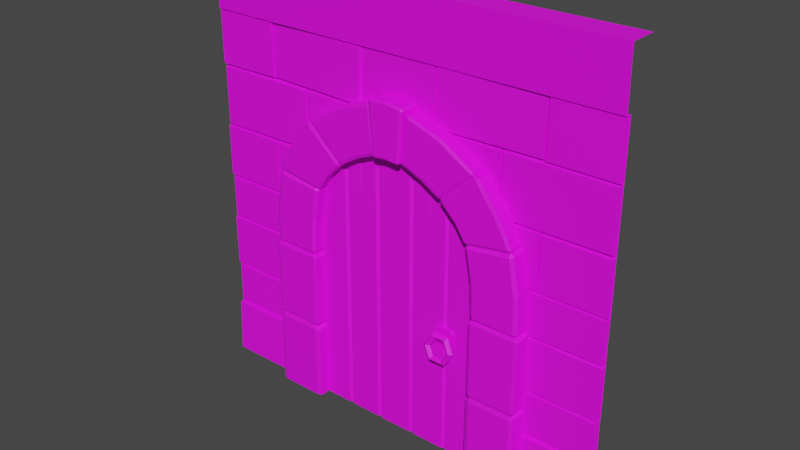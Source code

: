 # Source: Wall_Archway_Door.blend  (saved by Blender 2.91.10; exported with 4.5.12 LTS)
import bpy
from mathutils import Matrix  # noqa: F401  (used for matrix-valued properties, if any)

bpy.ops.wm.read_factory_settings(use_empty=True)
scene = bpy.context.scene
scene.name = 'Scene'

# ---- collections
col_collection = bpy.data.collections.new('Collection'); scene.collection.children.link(col_collection)

# ---- images (referenced by path relative to the original .blend; pixels are not part of the script)
import os
ASSET_DIR = os.environ.get("B2B_ASSET_DIR", "")  # directory of the original .blend (textures are referenced by path, not embedded)
HERE = os.path.dirname(os.path.abspath(__file__))  # packed textures are extracted next to this script under _unpacked/

def load_image(name, relpath, width, height, colorspace="sRGB"):
    """Load a texture the original file referenced (path relative to the .blend, or extracted next to this script)."""
    p = next((c for c in (os.path.join(HERE, relpath), os.path.join(ASSET_DIR, relpath)) if relpath and os.path.exists(c)), "")
    if p:
        img = bpy.data.images.load(p, check_existing=True)
        img.name = name
    else:  # same state as the original file: an image datablock whose file is absent (Cycles renders it pink)
        img = bpy.data.images.new(name, width, height)
        img.source = "FILE"
        img.filepath = "//" + (relpath or name)
    img.colorspace_settings.name = colorspace
    return img
img_color2_png_015 = load_image('Color2.png.015', 'Color2.png', 1024, 1024, 'sRGB')

# ---- materials (node trees are filled in below, after node groups)
mat_material_015 = bpy.data.materials.new('Material.015')
mat_material_015.use_transparent_shadow = False

# ---- material node trees
mat_material_015.use_nodes = True; mat_material_015.node_tree.nodes.clear()
_N = mat_material_015.node_tree.nodes; _L = mat_material_015.node_tree.links
n0 = _N.new('ShaderNodeBsdfPrincipled'); n0.name = 'Principled BSDF'; n0.location = (10, 300)
n0.distribution = 'GGX'
n0.subsurface_method = 'BURLEY'
n0.inputs[2].default_value = 0.6
n0.inputs[3].default_value = 1.45
n0.inputs[27].default_value = (0.0, 0.0, 0.0, 1.0)
n0.inputs[28].default_value = 1.0
n1 = _N.new('ShaderNodeOutputMaterial'); n1.name = 'Material Output'; n1.location = (300, 300)
n2 = _N.new('ShaderNodeTexImage'); n2.name = 'Image Texture'; n2.location = (-280, 280)
n2.image = img_color2_png_015
_L.new(n0.outputs[0], n1.inputs[0])
_L.new(n2.outputs[0], n0.inputs[0])
n1.is_active_output = True

# ---- world
world_world = bpy.data.worlds.new('World'); scene.world = world_world
world_world.use_nodes = True; world_world.node_tree.nodes.clear()
_N = world_world.node_tree.nodes; _L = world_world.node_tree.links
n0 = _N.new('ShaderNodeOutputWorld'); n0.name = 'World Output'; n0.location = (300, 300)
n1 = _N.new('ShaderNodeBackground'); n1.name = 'Background'; n1.location = (10, 300)
n1.inputs[0].default_value = (0.05088, 0.05088, 0.05088, 1.0)
_L.new(n1.outputs[0], n0.inputs[0])
n0.is_active_output = True
world_world.color = (0.05088, 0.05088, 0.05088)
world_world.use_sun_shadow = False
world_world.sun_shadow_jitter_overblur = 0.0

# ---- meshes
me_cube_009 = bpy.data.meshes.new('Cube.009')
me_cube_009.from_pydata([(-1.0, 0.1, -7.55e-09), (-1.0, 0.1, 2.0), (1.0, 0.1, -7.55e-09), (1.0, 0.1, 2.0), (0.1897, -0.005262, 1.481), (0.1886, -0.00211, 1.739), (0.6888, 0.002199, 1.483), (0.6878, 0.005351, 1.741), (0.197, -0.02433, 1.489), (0.1974, -0.02134, 1.732), (0.6813, -0.01706, 1.493), (0.6818, -0.01411, 1.733), (0.688, 4.463e-05, 1.482), (0.688, 4.465e-05, 1.74), (1.0, 4.463e-05, 1.482), (1.0, 4.465e-05, 1.74), (0.6925, -0.01922, 1.489), (0.6933, -0.01922, 1.732), (1.0, -0.01922, 1.489), (1.0, -0.01922, 1.732), (-0.1847, -0.001662, 1.482), (-0.1852, 0.003501, 1.74), (0.1897, -0.003412, 1.483), (0.1892, 0.001752, 1.741), (-0.1795, -0.02081, 1.489), (-0.1789, -0.01595, 1.733), (0.1837, -0.02245, 1.493), (0.1844, -0.01766, 1.732), (-1.0, 4.465e-05, 1.74), (-0.688, 4.463e-05, 1.482), (-0.688, 4.465e-05, 1.74), (-1.0, -0.01922, 1.489), (-1.0, -0.01922, 1.732), (-0.6929, -0.01922, 1.492), (-0.692, -0.01922, 1.732), (-0.6892, 0.00501, 1.487), (-0.6846, 0.00897, 1.744), (-0.1886, -0.00888, 1.478), (-0.184, -0.00492, 1.735), (-0.6825, -0.01424, 1.494), (-0.6768, -0.01055, 1.736), (-0.1967, -0.02768, 1.488), (-0.1911, -0.02404, 1.727), (-1.0, 4.461e-05, 1.198), (-1.0, 4.463e-05, 1.482), (-0.4992, 4.461e-05, 1.198), (-0.4992, 4.463e-05, 1.482), (-0.9929, -0.01913, 1.205), (-0.9915, -0.01913, 1.473), (-0.507, -0.01913, 1.208), (-0.5055, -0.01913, 1.472), (0.5008, 4.461e-05, 1.197), (0.5008, 4.463e-05, 1.483), (1.0, 4.461e-05, 1.197), (1.0, 4.463e-05, 1.483), (0.5079, -0.01922, 1.205), (0.5093, -0.01922, 1.475), (0.9922, -0.01922, 1.208), (0.9937, -0.01922, 1.474), (0.688, 4.459e-05, 0.9394), (0.688, 4.461e-05, 1.198), (1.0, 4.459e-05, 0.9394), (1.0, 4.461e-05, 1.198), (0.6925, -0.01922, 0.9464), (0.6933, -0.01922, 1.19), (1.0, -0.01922, 0.9464), (1.0, -0.01922, 1.19), (-1.0, 4.459e-05, 0.9394), (-1.0, 4.461e-05, 1.198), (-0.688, 4.459e-05, 0.9394), (-0.688, 4.461e-05, 1.198), (-1.0, -0.01922, 0.9464), (-1.0, -0.01922, 1.19), (-0.6929, -0.01922, 0.9491), (-0.692, -0.01922, 1.189), (-1.0, 4.457e-05, 0.7331), (-1.0, 4.459e-05, 0.9392), (-0.4992, 4.457e-05, 0.7331), (-0.4992, 4.459e-05, 0.9392), (-0.9929, -0.01913, 0.7387), (-0.9915, -0.01913, 0.9329), (-0.507, -0.01913, 0.7408), (-0.5055, -0.01913, 0.9322), (0.5008, 4.457e-05, 0.733), (0.5008, 4.459e-05, 0.9401), (1.0, 4.457e-05, 0.733), (1.0, 4.459e-05, 0.9401), (0.5079, -0.01922, 0.7386), (0.5093, -0.01922, 0.9338), (0.9922, -0.01922, 0.7407), (0.9937, -0.01922, 0.933), (0.6389, 4.455e-05, 0.4748), (0.6389, 4.457e-05, 0.733), (1.0, 4.455e-05, 0.4748), (0.6433, -0.01922, 0.4818), (0.6442, -0.01922, 0.7251), (1.0, -0.01922, 0.4818), (1.0, -0.01922, 0.7251), (-1.0, 4.455e-05, 0.4748), (-1.0, 4.457e-05, 0.733), (-0.627, 4.455e-05, 0.4748), (-0.627, 4.457e-05, 0.733), (-1.0, -0.01922, 0.4818), (-1.0, -0.01922, 0.7251), (-0.6318, -0.01922, 0.4845), (-0.631, -0.01922, 0.7242), (-1.0, 4.454e-05, 0.2685), (-1.0, 4.455e-05, 0.4746), (-0.4992, 4.454e-05, 0.2685), (-0.4992, 4.455e-05, 0.4746), (-0.9929, -0.01913, 0.2741), (-0.9915, -0.01913, 0.4683), (-0.507, -0.01913, 0.2762), (-0.5055, -0.01913, 0.4676), (0.5008, 4.454e-05, 0.2684), (0.5008, 4.455e-05, 0.4755), (1.0, 4.454e-05, 0.2684), (1.0, 4.455e-05, 0.4755), (0.5079, -0.01922, 0.274), (0.5093, -0.01922, 0.4691), (0.9922, -0.01922, 0.2761), (0.9937, -0.01922, 0.4684), (-1.0, -7.684e-08, 0.2652), (1.0, -7.684e-08, 0.2652), (1.0, -0.02949, 0.2574), (1.0, -0.04036, 3.047e-09), (-1.0, -0.04036, 3.047e-09), (-1.0, -0.02949, 0.2574), (-1.0, 3.451e-08, 1.74), (1.0, 3.451e-08, 1.74), (-1.0, -0.02483, 1.739), (-1.0, -0.03104, 2.0), (1.0, -0.03104, 2.0), (1.0, -0.02483, 1.739), (0.6881, 4.459e-05, 1.197), (0.6881, 4.461e-05, 0.939), (0.3761, 4.459e-05, 1.197), (0.4457, 4.461e-05, 0.939), (0.6837, -0.01922, 1.19), (0.6828, -0.01922, 0.9469), (0.3762, -0.01922, 1.19), (0.4446, -0.01922, 0.9469), (0.4991, 4.455e-05, 1.482), (0.4991, 4.457e-05, 1.198), (0.1871, 4.455e-05, 1.482), (0.3334, 4.457e-05, 1.198), (0.4947, -0.01922, 1.474), (0.4938, -0.01922, 1.206), (0.1872, -0.01922, 1.474), (0.3309, -0.01922, 1.206), (-0.3745, 4.459e-05, 1.198), (-0.456, 4.461e-05, 0.9394), (-0.6865, 4.459e-05, 1.198), (-0.6865, 4.461e-05, 0.9394), (-0.3745, -0.01922, 1.191), (-0.455, -0.01922, 0.9476), (-0.6816, -0.01922, 1.188), (-0.6825, -0.01922, 0.9482), (-0.1861, 4.455e-05, 1.479), (-0.3361, 4.457e-05, 1.197), (-0.4981, 4.455e-05, 1.482), (-0.4994, 4.457e-05, 1.197), (-0.1861, -0.01922, 1.472), (-0.3342, -0.01922, 1.206), (-0.4933, -0.01922, 1.472), (-0.4955, -0.01922, 1.207), (4.219e-16, 0.1, 2.0), (-0.5, 0.1, -7.55e-09), (-0.5, -7.684e-08, 0.2652), (0.5, -0.04036, 3.047e-09), (0.5, -0.02949, 0.2574), (3.864e-16, 3.451e-08, 1.74), (4.51e-16, -0.03104, 2.0), (3.915e-16, -0.02483, 1.739), (1.0, 9.52e-09, 1.409), (-1.0, 9.52e-09, 1.409), (3.129e-16, 9.52e-09, 1.409), (0.5, -7.684e-08, 0.2652), (-0.5, -0.02949, 0.2574), (0.5, 0.1, -7.55e-09), (-0.5, -0.04036, 3.047e-09), (-0.5, -3.366e-08, 1.137), (0.5, -3.366e-08, 1.137), (0.664, 0.001137, -0.000239), (0.4221, 0.001137, -0.000239), (0.6444, -0.0935, -0.000239), (0.664, -0.08585, -0.000239), (0.6444, -0.0935, 0.3575), (0.6444, -0.08585, 0.3792), (0.6588, -0.08585, 0.3702), (0.664, 0.001137, 0.3693), (0.6444, 0.001137, 0.3792), (0.4221, -0.08585, -0.000239), (0.4416, -0.0935, -0.000239), (0.4416, -0.08585, 0.3792), (0.4416, -0.0935, 0.3575), (0.4221, -0.08585, 0.359), (0.4416, 0.001137, 0.3792), (0.4221, 0.001137, 0.3485), (-0.6499, 0.001137, -0.000239), (-0.408, 0.001137, -0.000239), (-0.6303, -0.0935, -0.000239), (-0.6499, -0.08585, -0.000239), (-0.6303, -0.0935, 0.3575), (-0.6303, -0.08585, 0.3792), (-0.6446, -0.08585, 0.3702), (-0.6499, 0.001137, 0.3693), (-0.6303, 0.001137, 0.3792), (-0.408, -0.08585, -0.000239), (-0.4275, -0.0935, -0.000239), (-0.4275, -0.08585, 0.3792), (-0.4275, -0.0935, 0.3575), (-0.408, -0.08585, 0.359), (-0.4275, 0.001137, 0.3792), (-0.408, 0.001137, 0.3485), (-0.6333, -0.08702, 0.3796), (-0.6327, -0.09193, 0.3949), (-0.6459, -0.08702, 0.3912), (-0.6321, -0.09193, 0.7345), (-0.6333, -0.08702, 0.7465), (-0.6475, -0.08702, 0.7342), (-0.6333, -0.0004263, 0.3796), (-0.6459, -0.0004263, 0.3912), (-0.6475, -0.0004263, 0.7342), (-0.6333, -0.0004263, 0.7465), (-0.4245, -0.08702, 0.3796), (-0.4113, -0.08702, 0.3899), (-0.4257, -0.09193, 0.3912), (-0.4201, -0.08702, 0.7452), (-0.4233, -0.09193, 0.7337), (-0.4111, -0.08702, 0.7295), (-0.4113, -0.0004263, 0.3899), (-0.4245, -0.0004263, 0.3796), (-0.4201, -0.0004263, 0.7452), (-0.4111, -0.0004263, 0.7295), (-0.6308, -0.08135, 0.7466), (-0.6243, -0.09193, 0.7604), (-0.6412, -0.08135, 0.7661), (-0.5908, -0.09193, 1.089), (-0.5908, -0.08135, 1.109), (-0.6064, -0.08135, 1.096), (-0.6308, -0.0004263, 0.7466), (-0.6412, -0.0004263, 0.7661), (-0.6064, -0.0004263, 1.096), (-0.5908, -0.0004263, 1.109), (-0.424, -0.08135, 0.7452), (-0.4145, -0.08135, 0.7634), (-0.4297, -0.09193, 0.763), (-0.3992, -0.08135, 1.083), (-0.3992, -0.09193, 1.068), (-0.3836, -0.08135, 1.07), (-0.4145, -0.0004263, 0.7634), (-0.424, -0.0004263, 0.7452), (-0.3992, -0.0004263, 1.083), (-0.3836, -0.0004263, 1.07), (-0.62, -0.09193, 0.9265), (-0.6363, -0.08135, 0.9328), (-0.423, -0.09193, 0.9155), (-0.4076, -0.08135, 0.9166), (-0.6363, -0.0004263, 0.9328), (-0.4076, -0.0004263, 0.9166), (-0.3301, -0.0004263, 1.151), (-0.5249, -0.0004263, 1.255), (-0.3301, -0.08552, 1.151), (-0.3366, -0.09193, 1.16), (-0.5249, -0.08552, 1.255), (-0.5125, -0.09193, 1.245), (-0.5912, -0.08552, 1.11), (-0.5831, -0.09193, 1.12), (-0.5955, -0.08552, 1.123), (-0.4242, -0.09193, 1.363), (-0.413, -0.08552, 1.374), (-0.4356, -0.08552, 1.372), (-0.5912, -0.0004263, 1.11), (-0.5955, -0.0004263, 1.123), (-0.4356, -0.0004263, 1.372), (-0.413, -0.0004263, 1.374), (-0.3926, -0.08552, 1.079), (-0.3758, -0.08552, 1.082), (-0.3825, -0.09193, 1.091), (-0.2607, -0.08552, 1.236), (-0.2704, -0.09193, 1.227), (-0.26, -0.08552, 1.22), (-0.3758, -0.0004263, 1.082), (-0.3926, -0.0004263, 1.079), (-0.2607, -0.0004263, 1.236), (-0.26, -0.0004263, 1.22), (-0.158, -0.0004263, 1.283), (-0.2552, -0.0004264, 1.483), (-0.158, -0.08513, 1.283), (-0.1642, -0.09193, 1.297), (-0.2552, -0.08513, 1.483), (-0.2488, -0.09193, 1.473), (-0.4131, -0.08513, 1.373), (-0.4018, -0.09193, 1.38), (-0.4097, -0.08513, 1.389), (-0.09503, -0.09193, 1.525), (-0.08035, -0.08513, 1.532), (-0.09983, -0.08513, 1.537), (-0.4131, -0.0004264, 1.373), (-0.4097, -0.0004264, 1.389), (-0.09983, -0.0004263, 1.537), (-0.08035, -0.0004263, 1.532), (-0.2605, -0.08513, 1.237), (-0.244, -0.08513, 1.231), (-0.2484, -0.09193, 1.245), (-0.06022, -0.08513, 1.332), (-0.07178, -0.09193, 1.334), (-0.06262, -0.08513, 1.323), (-0.244, -0.0004263, 1.231), (-0.2605, -0.0004263, 1.237), (-0.06022, -0.0004263, 1.332), (-0.06262, -0.0004263, 1.323), (-0.05416, -0.09907, 1.321), (-0.05376, -0.1054, 1.331), (-0.06229, -0.09907, 1.328), (-0.06808, -0.1054, 1.557), (-0.06889, -0.09907, 1.565), (-0.082, -0.09907, 1.552), (-0.05416, 0.01307, 1.321), (-0.06229, 0.01307, 1.328), (-0.082, 0.01307, 1.552), (-0.06889, 0.01307, 1.565), (0.06547, -0.09907, 1.323), (0.074, -0.09907, 1.329), (0.06466, -0.1054, 1.33), (0.08476, -0.09907, 1.563), (0.08274, -0.1054, 1.555), (0.09493, -0.09907, 1.551), (0.074, 0.01307, 1.329), (0.06547, 0.01307, 1.323), (0.08476, 0.01307, 1.563), (0.09493, 0.01307, 1.551), (0.005653, -0.09907, 1.327), (0.005451, -0.1054, 1.335), (0.006417, -0.09907, 1.571), (0.005812, -0.1054, 1.564), (0.005653, 0.01307, 1.327), (0.006417, 0.01307, 1.571), (0.6475, -0.08702, 0.3793), (0.6468, -0.09193, 0.3946), (0.66, -0.08702, 0.3909), (0.6462, -0.09193, 0.736), (0.6475, -0.08702, 0.748), (0.6617, -0.08702, 0.7357), (0.6475, -0.0004263, 0.3793), (0.66, -0.0004263, 0.3909), (0.6617, -0.0004263, 0.7357), (0.6475, -0.0004263, 0.748), (0.4386, -0.08702, 0.3793), (0.4255, -0.08702, 0.3896), (0.4399, -0.09193, 0.3909), (0.4343, -0.08702, 0.7458), (0.4374, -0.09193, 0.7343), (0.4253, -0.08702, 0.7301), (0.4255, -0.0004263, 0.3896), (0.4386, -0.0004263, 0.3793), (0.4343, -0.0004263, 0.7458), (0.4253, -0.0004263, 0.7301), (0.6449, -0.08135, 0.748), (0.6384, -0.09193, 0.7619), (0.6553, -0.08135, 0.7675), (0.6047, -0.09193, 1.089), (0.6047, -0.08135, 1.11), (0.6202, -0.08135, 1.096), (0.6449, -0.0004263, 0.748), (0.6553, -0.0004263, 0.7675), (0.6202, -0.0004263, 1.096), (0.6047, -0.0004263, 1.11), (0.4378, -0.08135, 0.7463), (0.4283, -0.08135, 0.7645), (0.4434, -0.09193, 0.764), (0.4103, -0.08135, 1.079), (0.4103, -0.09193, 1.064), (0.3947, -0.08135, 1.066), (0.4283, -0.0004263, 0.7645), (0.4378, -0.0004263, 0.7463), (0.4103, -0.0004263, 1.079), (0.3947, -0.0004263, 1.066), (0.6342, -0.09193, 0.9265), (0.6504, -0.08135, 0.9328), (0.4371, -0.09193, 0.9155), (0.4217, -0.08135, 0.9166), (0.6504, -0.0004263, 0.9328), (0.4217, -0.0004263, 0.9166), (0.3442, -0.0004264, 1.151), (0.5391, -0.0004263, 1.255), (0.3442, -0.08552, 1.151), (0.3507, -0.09193, 1.16), (0.5391, -0.08552, 1.255), (0.5267, -0.09193, 1.245), (0.6053, -0.08552, 1.11), (0.5973, -0.09193, 1.12), (0.6097, -0.08552, 1.123), (0.4384, -0.09193, 1.364), (0.4272, -0.08552, 1.374), (0.4498, -0.08552, 1.373), (0.6053, -0.0004263, 1.11), (0.6097, -0.0004263, 1.123), (0.4498, -0.0004263, 1.373), (0.4272, -0.0004263, 1.374), (0.4068, -0.08552, 1.079), (0.3899, -0.08552, 1.082), (0.3966, -0.09193, 1.091), (0.2734, -0.08552, 1.237), (0.283, -0.09193, 1.228), (0.2727, -0.08552, 1.221), (0.3899, -0.0004264, 1.082), (0.4068, -0.0004264, 1.079), (0.2734, -0.0004264, 1.237), (0.2727, -0.0004264, 1.221), (0.1722, -0.0004264, 1.283), (0.2693, -0.0004264, 1.483), (0.1722, -0.08513, 1.283), (0.1783, -0.09193, 1.297), (0.2693, -0.08513, 1.483), (0.2629, -0.09193, 1.473), (0.4267, -0.08513, 1.373), (0.4155, -0.09193, 1.38), (0.4234, -0.08513, 1.389), (0.1092, -0.09193, 1.525), (0.09448, -0.08513, 1.532), (0.114, -0.08513, 1.537), (0.4267, -0.0004263, 1.373), (0.4234, -0.0004263, 1.389), (0.114, -0.0004264, 1.537), (0.09448, -0.0004264, 1.532), (0.2741, -0.08513, 1.238), (0.2576, -0.08513, 1.232), (0.262, -0.09193, 1.246), (0.07435, -0.08513, 1.332), (0.08592, -0.09193, 1.334), (0.07676, -0.08513, 1.323), (0.2576, -0.0004264, 1.232), (0.2741, -0.0004264, 1.238), (0.07435, -0.0004264, 1.332), (0.07676, -0.0004264, 1.323), (-0.4234, -0.01793, -2.93e-06), (-0.4234, -0.01793, 1.04), (-0.2621, -0.01793, -2.93e-06), (-0.2621, -0.01793, 1.24), (-0.3358, -0.01793, -2.93e-06), (-0.3467, -0.03793, -2.93e-06), (-0.3379, -0.0335, 9.124e-05), (-0.3385, -0.03793, 0.1046), (-0.3327, -0.03793, -2.93e-06), (-0.4127, -0.03793, -2.93e-06), (-0.4234, -0.02731, -2.93e-06), (-0.4234, -0.02731, 1.04), (-0.4127, -0.03793, 1.053), (-0.2621, -0.02731, -2.93e-06), (-0.2727, -0.03793, -2.93e-06), (-0.2727, -0.03793, 1.227), (-0.2621, -0.02731, 1.24), (-0.08953, -0.01793, 1.33), (-0.08953, -0.01793, -2.873e-06), (-0.2617, -0.01793, 1.262), (-0.2617, -0.01793, -2.873e-06), (-0.183, -0.01793, 1.3), (-0.1713, -0.03793, 1.3), (-0.1808, -0.0335, 1.3), (-0.1801, -0.03793, 1.085), (-0.1863, -0.03793, 1.3), (-0.1009, -0.03793, 1.326), (-0.08953, -0.02731, 1.33), (-0.08953, -0.02731, -2.873e-06), (-0.1009, -0.03793, -2.873e-06), (-0.2617, -0.02731, 1.262), (-0.2504, -0.03793, 1.268), (-0.2504, -0.03793, -2.873e-06), (-0.2617, -0.02731, -2.873e-06), (0.09179, -0.01793, 1.34), (0.09179, -0.01793, -2.873e-06), (-0.08967, -0.01793, 1.329), (-0.08967, -0.01793, -2.873e-06), (-0.03014, -0.01793, 1.339), (-0.0179, -0.03793, 1.339), (-0.02778, -0.0335, 1.339), (-0.0252, -0.03793, 1.274), (-0.0336, -0.03793, 1.338), (0.07984, -0.03793, 1.34), (0.09179, -0.02731, 1.34), (0.09179, -0.02731, -2.873e-06), (0.07984, -0.03793, -2.873e-06), (-0.08967, -0.02731, 1.329), (-0.07772, -0.03793, 1.331), (-0.07772, -0.03793, -2.873e-06), (-0.08967, -0.02731, -2.873e-06), (0.4353, -0.01793, -2.93e-06), (0.4353, -0.01793, 1.04), (0.274, -0.01793, -2.93e-06), (0.274, -0.01793, 1.24), (0.3477, -0.01793, -2.93e-06), (0.3586, -0.03793, -2.93e-06), (0.3498, -0.0335, 9.124e-05), (0.3504, -0.03793, 0.1046), (0.3446, -0.03793, -2.93e-06), (0.4246, -0.03793, -2.93e-06), (0.4353, -0.02731, -2.93e-06), (0.4353, -0.02731, 1.04), (0.4246, -0.03793, 1.053), (0.274, -0.02731, -2.93e-06), (0.2846, -0.03793, -2.93e-06), (0.2846, -0.03793, 1.227), (0.274, -0.02731, 1.24), (0.09218, -0.01793, 1.33), (0.09217, -0.01793, -2.754e-06), (0.2742, -0.01793, 1.262), (0.2742, -0.01793, -2.992e-06), (0.191, -0.01793, 1.3), (0.1787, -0.03793, 1.3), (0.1886, -0.0335, 1.3), (0.1879, -0.03793, 1.085), (0.1945, -0.03793, 1.3), (0.1035, -0.03793, 1.326), (0.09218, -0.02731, 1.33), (0.09217, -0.02731, -2.754e-06), (0.1035, -0.03793, -2.754e-06), (0.2742, -0.02731, 1.262), (0.2629, -0.03793, 1.267), (0.2629, -0.03793, -2.992e-06), (0.2742, -0.02731, -2.992e-06), (0.2183, -0.05107, 0.57), (0.236, -0.05107, 0.554), (0.236, -0.05107, 0.626), (0.2183, -0.05107, 0.61), (0.236, -0.02231, 0.554), (0.2183, -0.02231, 0.57), (0.2183, -0.02231, 0.61), (0.236, -0.02231, 0.626), (0.3039, -0.05107, 0.554), (0.3215, -0.05107, 0.57), (0.3215, -0.05107, 0.61), (0.3039, -0.05107, 0.626), (0.3215, -0.02231, 0.57), (0.3039, -0.02231, 0.554), (0.3039, -0.02231, 0.626), (0.3215, -0.02231, 0.61), (0.3449, -0.07793, 0.54), (0.3299, -0.0927, 0.5426), (0.3149, -0.07793, 0.54), (0.3299, -0.06316, 0.5374), (0.3074, -0.06665, 0.604), (0.2999, -0.08368, 0.5938), (0.2924, -0.07116, 0.5784), (0.2999, -0.05413, 0.5886), (0.2324, -0.06665, 0.604), (0.2399, -0.08368, 0.5938), (0.2474, -0.07116, 0.5784), (0.2399, -0.05413, 0.5886), (0.1949, -0.07793, 0.54), (0.2099, -0.0927, 0.5426), (0.2249, -0.07793, 0.54), (0.2099, -0.06316, 0.5374), (0.2324, -0.08921, 0.476), (0.2399, -0.1017, 0.4914), (0.2474, -0.0847, 0.5016), (0.2399, -0.07218, 0.4862), (0.3074, -0.08921, 0.476), (0.2999, -0.1017, 0.4914), (0.2924, -0.0847, 0.5016), (0.2999, -0.07218, 0.4862)], [], [(7, 11, 10, 6), (4, 8, 9, 5), (5, 9, 11, 7), (9, 8, 10, 11), (6, 10, 8, 4), (12, 16, 17, 13), (13, 17, 19, 15), (17, 16, 18, 19), (14, 18, 16, 12), (23, 27, 26, 22), (20, 24, 25, 21), (21, 25, 27, 23), (25, 24, 26, 27), (22, 26, 24, 20), (30, 34, 33, 29), (28, 32, 34, 30), (32, 31, 33, 34), (29, 33, 31, 44), (38, 42, 41, 37), (35, 39, 40, 36), (36, 40, 42, 38), (40, 39, 41, 42), (37, 41, 39, 35), (46, 50, 49, 45), (43, 47, 48, 44), (44, 48, 50, 46), (48, 47, 49, 50), (45, 49, 47, 43), (54, 58, 57, 53), (51, 55, 56, 52), (52, 56, 58, 54), (56, 55, 57, 58), (53, 57, 55, 51), (59, 63, 64, 60), (60, 64, 66, 62), (64, 63, 65, 66), (61, 65, 63, 59), (70, 74, 73, 69), (68, 72, 74, 70), (72, 71, 73, 74), (69, 73, 71, 67), (78, 82, 81, 77), (75, 79, 80, 76), (76, 80, 82, 78), (80, 79, 81, 82), (77, 81, 79, 75), (86, 90, 89, 85), (83, 87, 88, 84), (84, 88, 90, 86), (88, 87, 89, 90), (85, 89, 87, 83), (91, 94, 95, 92), (92, 95, 97, 85), (95, 94, 96, 97), (93, 96, 94, 91), (101, 105, 104, 100), (99, 103, 105, 101), (103, 102, 104, 105), (100, 104, 102, 98), (109, 113, 112, 108), (106, 110, 111, 107), (107, 111, 113, 109), (111, 110, 112, 113), (108, 112, 110, 106), (117, 121, 120, 116), (114, 118, 119, 115), (115, 119, 121, 117), (119, 118, 120, 121), (116, 120, 118, 114), (176, 175, 122, 168, 181), (178, 127, 126, 180), (168, 122, 127, 178), (179, 2, 125, 169), (166, 1, 131, 172), (172, 131, 130, 173), (171, 129, 133, 173), (134, 138, 139, 135), (135, 139, 141, 137), (139, 138, 140, 141), (136, 140, 138, 134), (142, 146, 147, 143), (143, 147, 149, 145), (147, 146, 148, 149), (144, 148, 146, 142), (153, 157, 156, 152), (151, 155, 157, 153), (155, 154, 156, 157), (152, 156, 154, 150), (161, 165, 164, 160), (159, 163, 165, 161), (163, 162, 164, 165), (160, 164, 162, 158), (128, 171, 173, 130), (132, 172, 173, 133), (3, 166, 172, 132), (0, 167, 180, 126), (123, 177, 170, 124), (124, 170, 169, 125), (174, 176, 182, 177, 123), (129, 171, 176, 174), (171, 128, 175, 176), (193, 195, 187, 185), (197, 191, 188, 194), (184, 198, 196, 192), (187, 188, 189), (194, 195, 196), (185, 187, 189, 186), (188, 191, 190, 189), (197, 194, 196, 198), (195, 193, 192, 196), (194, 188, 187, 195), (186, 189, 190, 183), (209, 211, 203, 201), (213, 207, 204, 210), (200, 214, 212, 208), (203, 204, 205), (210, 211, 212), (201, 203, 205, 202), (204, 207, 206, 205), (213, 210, 212, 214), (211, 209, 208, 212), (210, 204, 203, 211), (202, 205, 206, 199), (227, 229, 218, 216), (231, 234, 230, 226), (233, 224, 219, 228), (217, 220, 223, 222), (215, 216, 217), (218, 219, 220), (225, 226, 227), (228, 229, 230), (221, 215, 217, 222), (216, 218, 220, 217), (219, 224, 223, 220), (225, 232, 231, 226), (233, 228, 230, 234), (229, 227, 226, 230), (215, 225, 227, 216), (228, 219, 218, 229), (221, 232, 225, 215), (257, 249, 238, 255), (260, 254, 250, 258), (253, 244, 239, 248), (256, 240, 243, 259), (235, 236, 237), (238, 239, 240), (245, 246, 247), (248, 249, 250), (241, 235, 237, 242), (255, 238, 240, 256), (239, 244, 243, 240), (245, 252, 251, 246), (253, 248, 250, 254), (257, 247, 246, 258), (235, 245, 247, 236), (248, 239, 238, 249), (241, 252, 245, 235), (249, 257, 258, 250), (236, 255, 256, 237), (237, 256, 259, 242), (251, 260, 258, 246), (247, 257, 255, 236), (264, 281, 270, 266), (261, 286, 282, 263), (281, 264, 263, 282), (285, 276, 271, 280), (265, 272, 275, 262), (267, 268, 269), (270, 271, 272), (277, 278, 279), (280, 281, 282), (273, 267, 269, 274), (266, 270, 272, 265), (271, 276, 275, 272), (277, 284, 283, 278), (285, 280, 282, 286), (264, 279, 278, 263), (267, 277, 279, 268), (280, 271, 270, 281), (273, 284, 277, 267), (268, 266, 265, 269), (269, 265, 262, 274), (283, 261, 263, 278), (279, 264, 266, 268), (290, 307, 296, 292), (287, 312, 308, 289), (307, 290, 289, 308), (311, 302, 297, 306), (291, 298, 301, 288), (296, 297, 298), (303, 304, 305), (306, 307, 308), (292, 296, 298, 291), (297, 302, 301, 298), (303, 310, 309, 304), (311, 306, 308, 312), (290, 305, 304, 289), (293, 303, 305, 294), (306, 297, 296, 307), (299, 310, 303, 293), (294, 292, 291, 295), (295, 291, 288, 300), (309, 287, 289, 304), (305, 290, 292, 294), (334, 336, 316, 314), (329, 332, 328, 324), (338, 322, 317, 335), (315, 318, 321, 320), (313, 314, 315), (316, 317, 318), (323, 324, 325), (326, 327, 328), (319, 313, 315, 320), (314, 316, 318, 315), (317, 322, 321, 318), (323, 330, 329, 324), (331, 326, 328, 332), (327, 325, 324, 328), (333, 323, 325, 334), (335, 317, 316, 336), (337, 330, 323, 333), (319, 337, 333, 313), (326, 335, 336, 327), (313, 333, 334, 314), (331, 338, 335, 326), (325, 327, 336, 334), (351, 353, 342, 340), (355, 358, 354, 350), (357, 348, 343, 352), (341, 344, 347, 346), (339, 340, 341), (342, 343, 344), (349, 350, 351), (352, 353, 354), (345, 339, 341, 346), (340, 342, 344, 341), (343, 348, 347, 344), (349, 356, 355, 350), (357, 352, 354, 358), (353, 351, 350, 354), (339, 349, 351, 340), (352, 343, 342, 353), (345, 356, 349, 339), (381, 373, 362, 379), (384, 378, 374, 382), (377, 368, 363, 372), (380, 364, 367, 383), (359, 360, 361), (362, 363, 364), (369, 370, 371), (372, 373, 374), (365, 359, 361, 366), (379, 362, 364, 380), (363, 368, 367, 364), (369, 376, 375, 370), (377, 372, 374, 378), (381, 371, 370, 382), (359, 369, 371, 360), (372, 363, 362, 373), (365, 376, 369, 359), (373, 381, 382, 374), (360, 379, 380, 361), (361, 380, 383, 366), (375, 384, 382, 370), (371, 381, 379, 360), (388, 405, 394, 390), (385, 410, 406, 387), (405, 388, 387, 406), (409, 400, 395, 404), (389, 396, 399, 386), (391, 392, 393), (394, 395, 396), (401, 402, 403), (404, 405, 406), (397, 391, 393, 398), (390, 394, 396, 389), (395, 400, 399, 396), (401, 408, 407, 402), (409, 404, 406, 410), (388, 403, 402, 387), (391, 401, 403, 392), (404, 395, 394, 405), (397, 408, 401, 391), (392, 390, 389, 393), (393, 389, 386, 398), (407, 385, 387, 402), (403, 388, 390, 392), (414, 431, 420, 416), (411, 436, 432, 413), (431, 414, 413, 432), (435, 426, 421, 430), (415, 422, 425, 412), (417, 418, 419), (420, 421, 422), (427, 428, 429), (430, 431, 432), (423, 417, 419, 424), (416, 420, 422, 415), (421, 426, 425, 422), (427, 434, 433, 428), (435, 430, 432, 436), (414, 429, 428, 413), (417, 427, 429, 418), (430, 421, 420, 431), (423, 434, 427, 417), (418, 416, 415, 419), (419, 415, 412, 424), (433, 411, 413, 428), (429, 414, 416, 418), (294, 295, 293), (299, 293, 295, 300), (451, 452, 449, 446, 442, 444, 445), (440, 438, 448, 449, 452, 453), (447, 448, 438, 437), (445, 441, 439, 450, 451), (443, 444, 442), (443, 441, 445), (445, 444, 443), (439, 440, 453, 450), (442, 441, 443), (446, 449, 448, 447), (452, 451, 450, 453), (437, 441, 442, 446, 447), (468, 469, 466, 463, 459, 461, 462), (457, 455, 465, 466, 469, 470), (464, 465, 455, 454), (462, 458, 456, 467, 468), (460, 461, 459), (460, 458, 462), (462, 461, 460), (456, 457, 470, 467), (459, 458, 460), (463, 466, 465, 464), (469, 468, 467, 470), (454, 458, 459, 463, 464), (485, 486, 483, 480, 476, 478, 479), (474, 472, 482, 483, 486, 487), (481, 482, 472, 471), (479, 475, 473, 484, 485), (477, 478, 476), (477, 475, 479), (479, 478, 477), (473, 474, 487, 484), (476, 475, 477), (480, 483, 482, 481), (486, 485, 484, 487), (471, 475, 476, 480, 481), (502, 503, 500, 497, 493, 495, 496), (491, 489, 499, 500, 503, 504), (498, 499, 489, 488), (496, 492, 490, 501, 502), (494, 495, 493), (494, 492, 496), (496, 495, 494), (490, 491, 504, 501), (493, 492, 494), (497, 500, 499, 498), (503, 502, 501, 504), (488, 492, 493, 497, 498), (519, 520, 517, 514, 510, 512, 513), (508, 506, 516, 517, 520, 521), (515, 516, 506, 505), (513, 509, 507, 518, 519), (511, 512, 510), (511, 509, 513), (513, 512, 511), (507, 508, 521, 518), (510, 509, 511), (514, 517, 516, 515), (520, 519, 518, 521), (505, 509, 510, 514, 515), (530, 531, 532, 533, 524, 525, 522, 523), (536, 529, 524, 533), (522, 525, 528, 527), (534, 537, 532, 531), (526, 523, 522, 527), (524, 529, 528, 525), (530, 535, 534, 531), (536, 533, 532, 537), (526, 535, 530, 523), (538, 542, 543, 539), (539, 543, 544, 540), (540, 544, 545, 541), (541, 545, 542, 538), (542, 546, 547, 543), (543, 547, 548, 544), (544, 548, 549, 545), (545, 549, 546, 542), (546, 550, 551, 547), (547, 551, 552, 548), (548, 552, 553, 549), (549, 553, 550, 546), (550, 554, 555, 551), (551, 555, 556, 552), (552, 556, 557, 553), (553, 557, 554, 550), (554, 558, 559, 555), (555, 559, 560, 556), (556, 560, 561, 557), (557, 561, 558, 554), (558, 538, 539, 559), (559, 539, 540, 560), (560, 540, 541, 561), (561, 541, 538, 558)])
_uv = me_cube_009.uv_layers.new(name='UVMap')
_uv.uv.foreach_set('vector', [0.2475, 0.8038, 0.2476, 0.8038, 0.2476, 0.8039, 0.2475, 0.8039, 0.2475, 0.8037, 0.2476, 0.8037, 0.2476, 0.8038, 0.2475, 0.8038, 0.2475, 0.8038, 0.2476, 0.8038, 0.2476, 0.8038, 0.2475, 0.8038, 0.2476, 0.8038, 0.2476, 0.8039, 0.2476, 0.8039, 0.2476, 0.8038, 0.2475, 0.8039, 0.2476, 0.8039, 0.2476, 0.8039, 0.2475, 0.8039, 0.1979, 0.8006, 0.198, 0.8006, 0.198, 0.8007, 0.1979, 0.8007, 0.1979, 0.8007, 0.198, 0.8007, 0.198, 0.8007, 0.1979, 0.8007, 0.198, 0.8007, 0.198, 0.8008, 0.198, 0.8008, 0.198, 0.8007, 0.1979, 0.8008, 0.198, 0.8008, 0.198, 0.8008, 0.1979, 0.8008, 0.1979, 0.8007, 0.198, 0.8007, 0.198, 0.8008, 0.1979, 0.8008, 0.1979, 0.8006, 0.198, 0.8006, 0.198, 0.8007, 0.1979, 0.8007, 0.1979, 0.8007, 0.198, 0.8007, 0.198, 0.8007, 0.1979, 0.8007, 0.198, 0.8007, 0.198, 0.8008, 0.198, 0.8008, 0.198, 0.8007, 0.1979, 0.8008, 0.198, 0.8008, 0.198, 0.8008, 0.1979, 0.8008, 0.1979, 0.8007, 0.198, 0.8007, 0.198, 0.8008, 0.1979, 0.8008, 0.1979, 0.8007, 0.198, 0.8007, 0.198, 0.8007, 0.1979, 0.8007, 0.198, 0.8007, 0.198, 0.8008, 0.198, 0.8008, 0.198, 0.8007, 0.1979, 0.8008, 0.198, 0.8008, 0.198, 0.8008, 0.1979, 0.8008, 0.2475, 0.8038, 0.2476, 0.8038, 0.2476, 0.8039, 0.2475, 0.8039, 0.2475, 0.8037, 0.2476, 0.8037, 0.2476, 0.8038, 0.2475, 0.8038, 0.2475, 0.8038, 0.2476, 0.8038, 0.2476, 0.8038, 0.2475, 0.8038, 0.2476, 0.8038, 0.2476, 0.8039, 0.2476, 0.8039, 0.2476, 0.8038, 0.2475, 0.8039, 0.2476, 0.8039, 0.2476, 0.8039, 0.2475, 0.8039, 0.2723, 0.7992, 0.2724, 0.7992, 0.2724, 0.7993, 0.2723, 0.7993, 0.2723, 0.7991, 0.2724, 0.7991, 0.2724, 0.7991, 0.2723, 0.7991, 0.2723, 0.7991, 0.2724, 0.7991, 0.2724, 0.7992, 0.2723, 0.7992, 0.2724, 0.7991, 0.2724, 0.7993, 0.2724, 0.7993, 0.2724, 0.7992, 0.2723, 0.7993, 0.2724, 0.7993, 0.2724, 0.7993, 0.2723, 0.7993, 0.1979, 0.8007, 0.198, 0.8007, 0.198, 0.8008, 0.1979, 0.8008, 0.1979, 0.8006, 0.198, 0.8006, 0.198, 0.8007, 0.1979, 0.8007, 0.1979, 0.8007, 0.198, 0.8007, 0.198, 0.8007, 0.1979, 0.8007, 0.198, 0.8007, 0.198, 0.8008, 0.198, 0.8008, 0.198, 0.8007, 0.1979, 0.8008, 0.198, 0.8008, 0.198, 0.8008, 0.1979, 0.8008, 0.1979, 0.8006, 0.198, 0.8006, 0.198, 0.8007, 0.1979, 0.8007, 0.1979, 0.8007, 0.198, 0.8007, 0.198, 0.8007, 0.1979, 0.8007, 0.198, 0.8007, 0.198, 0.8008, 0.198, 0.8008, 0.198, 0.8007, 0.1979, 0.8008, 0.198, 0.8008, 0.198, 0.8008, 0.1979, 0.8008, 0.1979, 0.8007, 0.198, 0.8007, 0.198, 0.8008, 0.1979, 0.8008, 0.1979, 0.8007, 0.198, 0.8007, 0.198, 0.8007, 0.1979, 0.8007, 0.198, 0.8007, 0.198, 0.8008, 0.198, 0.8008, 0.198, 0.8007, 0.1979, 0.8008, 0.198, 0.8008, 0.198, 0.8008, 0.1979, 0.8008, 0.1979, 0.8007, 0.198, 0.8007, 0.198, 0.8008, 0.1979, 0.8008, 0.1979, 0.8006, 0.198, 0.8006, 0.198, 0.8007, 0.1979, 0.8007, 0.1979, 0.8007, 0.198, 0.8007, 0.198, 0.8007, 0.1979, 0.8007, 0.198, 0.8007, 0.198, 0.8008, 0.198, 0.8008, 0.198, 0.8007, 0.1979, 0.8008, 0.198, 0.8008, 0.198, 0.8008, 0.1979, 0.8008, 0.2475, 0.8038, 0.2476, 0.8038, 0.2476, 0.8039, 0.2475, 0.8039, 0.2475, 0.8037, 0.2476, 0.8037, 0.2476, 0.8038, 0.2475, 0.8038, 0.2475, 0.8038, 0.2476, 0.8038, 0.2476, 0.8038, 0.2475, 0.8038, 0.2476, 0.8038, 0.2476, 0.8039, 0.2476, 0.8039, 0.2476, 0.8038, 0.2475, 0.8039, 0.2476, 0.8039, 0.2476, 0.8039, 0.2475, 0.8039, 0.2723, 0.7991, 0.2724, 0.7991, 0.2724, 0.7991, 0.2723, 0.7991, 0.2723, 0.7991, 0.2724, 0.7991, 0.2724, 0.7992, 0.2723, 0.7992, 0.2724, 0.7991, 0.2724, 0.7993, 0.2724, 0.7993, 0.2724, 0.7992, 0.2723, 0.7993, 0.2724, 0.7993, 0.2724, 0.7993, 0.2723, 0.7993, 0.2723, 0.7992, 0.2724, 0.7992, 0.2724, 0.7993, 0.2723, 0.7993, 0.2723, 0.7991, 0.2724, 0.7991, 0.2724, 0.7992, 0.2723, 0.7992, 0.2724, 0.7991, 0.2724, 0.7993, 0.2724, 0.7993, 0.2724, 0.7992, 0.2723, 0.7993, 0.2724, 0.7993, 0.2724, 0.7993, 0.2723, 0.7993, 0.2475, 0.8038, 0.2476, 0.8038, 0.2476, 0.8039, 0.2475, 0.8039, 0.2475, 0.8037, 0.2476, 0.8037, 0.2476, 0.8038, 0.2475, 0.8038, 0.2475, 0.8038, 0.2476, 0.8038, 0.2476, 0.8038, 0.2475, 0.8038, 0.2476, 0.8038, 0.2476, 0.8039, 0.2476, 0.8039, 0.2476, 0.8038, 0.2475, 0.8039, 0.2476, 0.8039, 0.2476, 0.8039, 0.2475, 0.8039, 0.1979, 0.8007, 0.198, 0.8007, 0.198, 0.8008, 0.1979, 0.8008, 0.1979, 0.8006, 0.198, 0.8006, 0.198, 0.8007, 0.1979, 0.8007, 0.1979, 0.8007, 0.198, 0.8007, 0.198, 0.8007, 0.1979, 0.8007, 0.198, 0.8007, 0.198, 0.8008, 0.198, 0.8008, 0.198, 0.8007, 0.1979, 0.8008, 0.198, 0.8008, 0.198, 0.8008, 0.1979, 0.8008, 0.1981, 0.8265, 0.1982, 0.8265, 0.1982, 0.8266, 0.1981, 0.8266, 0.1981, 0.8265, 0.1981, 0.8266, 0.1982, 0.8266, 0.1982, 0.8266, 0.1981, 0.8266, 0.1981, 0.8266, 0.1982, 0.8266, 0.1982, 0.8266, 0.1981, 0.8266, 0.1981, 0.8266, 0.1981, 0.8266, 0.1981, 0.8266, 0.1981, 0.8266, 0.1981, 0.8264, 0.1981, 0.8264, 0.1981, 0.8264, 0.1981, 0.8264, 0.1981, 0.8265, 0.1982, 0.8265, 0.1982, 0.8265, 0.1981, 0.8265, 0.1981, 0.8265, 0.1981, 0.8265, 0.1981, 0.8265, 0.1981, 0.8265, 0.2723, 0.7991, 0.2724, 0.7991, 0.2724, 0.7991, 0.2723, 0.7991, 0.2723, 0.7991, 0.2724, 0.7991, 0.2724, 0.7992, 0.2723, 0.7992, 0.2724, 0.7991, 0.2724, 0.7993, 0.2724, 0.7993, 0.2724, 0.7992, 0.2723, 0.7993, 0.2724, 0.7993, 0.2724, 0.7993, 0.2723, 0.7993, 0.2475, 0.8037, 0.2476, 0.8037, 0.2476, 0.8038, 0.2475, 0.8038, 0.2475, 0.8038, 0.2476, 0.8038, 0.2476, 0.8038, 0.2475, 0.8038, 0.2476, 0.8038, 0.2476, 0.8039, 0.2476, 0.8039, 0.2476, 0.8038, 0.2475, 0.8039, 0.2476, 0.8039, 0.2476, 0.8039, 0.2475, 0.8039, 0.2475, 0.8038, 0.2476, 0.8038, 0.2476, 0.8039, 0.2475, 0.8039, 0.2475, 0.8038, 0.2476, 0.8038, 0.2476, 0.8038, 0.2475, 0.8038, 0.2476, 0.8038, 0.2476, 0.8039, 0.2476, 0.8039, 0.2476, 0.8038, 0.2475, 0.8039, 0.2476, 0.8039, 0.2476, 0.8039, 0.2475, 0.8039, 0.1979, 0.8007, 0.198, 0.8007, 0.198, 0.8008, 0.1979, 0.8008, 0.1979, 0.8007, 0.198, 0.8007, 0.198, 0.8007, 0.1979, 0.8007, 0.198, 0.8007, 0.198, 0.8008, 0.198, 0.8008, 0.198, 0.8007, 0.1979, 0.8008, 0.198, 0.8008, 0.198, 0.8008, 0.1979, 0.8008, 0.1982, 0.8265, 0.1981, 0.8265, 0.1981, 0.8265, 0.1982, 0.8265, 0.1981, 0.8265, 0.1981, 0.8265, 0.1981, 0.8265, 0.1981, 0.8265, 0.1981, 0.8265, 0.1981, 0.8264, 0.1981, 0.8264, 0.1981, 0.8265, 0.1981, 0.8267, 0.1981, 0.8266, 0.1981, 0.8266, 0.1981, 0.8267, 0.1981, 0.8266, 0.1981, 0.8266, 0.1981, 0.8266, 0.1981, 0.8266, 0.1981, 0.8266, 0.1981, 0.8266, 0.1981, 0.8266, 0.1981, 0.8266, 0.1981, 0.8265, 0.1981, 0.8265, 0.1981, 0.8265, 0.1981, 0.8266, 0.1981, 0.8266, 0.1981, 0.8265, 0.1981, 0.8265, 0.1981, 0.8265, 0.1981, 0.8265, 0.1981, 0.8265, 0.1982, 0.8265, 0.1982, 0.8265, 0.1981, 0.8265, 0.2055, 0.7945, 0.2056, 0.7945, 0.2056, 0.7946, 0.2055, 0.7946, 0.2056, 0.7945, 0.2056, 0.7945, 0.2056, 0.7945, 0.2056, 0.7945, 0.2055, 0.7945, 0.2056, 0.7945, 0.2056, 0.7945, 0.2055, 0.7945, 0.2056, 0.7946, 0.2056, 0.7946, 0.2056, 0.7946, 0.2056, 0.7945, 0.2056, 0.7945, 0.2056, 0.7945, 0.2055, 0.7944, 0.2056, 0.7944, 0.2056, 0.7944, 0.2055, 0.7944, 0.2056, 0.7944, 0.2056, 0.7944, 0.2056, 0.7944, 0.2056, 0.7944, 0.2056, 0.7945, 0.2056, 0.7945, 0.2056, 0.7945, 0.2056, 0.7945, 0.2056, 0.7945, 0.2055, 0.7945, 0.2055, 0.7945, 0.2056, 0.7945, 0.2056, 0.7945, 0.2056, 0.7946, 0.2056, 0.7946, 0.2056, 0.7945, 0.2055, 0.7944, 0.2056, 0.7944, 0.2056, 0.7944, 0.2055, 0.7944, 0.2055, 0.7945, 0.2056, 0.7945, 0.2056, 0.7946, 0.2055, 0.7946, 0.2056, 0.7945, 0.2056, 0.7945, 0.2056, 0.7945, 0.2056, 0.7945, 0.2055, 0.7945, 0.2056, 0.7945, 0.2056, 0.7945, 0.2055, 0.7945, 0.2056, 0.7946, 0.2056, 0.7946, 0.2056, 0.7946, 0.2056, 0.7945, 0.2056, 0.7945, 0.2056, 0.7945, 0.2055, 0.7944, 0.2056, 0.7944, 0.2056, 0.7944, 0.2055, 0.7944, 0.2056, 0.7944, 0.2056, 0.7944, 0.2056, 0.7944, 0.2056, 0.7944, 0.2056, 0.7945, 0.2056, 0.7945, 0.2056, 0.7945, 0.2056, 0.7945, 0.2056, 0.7945, 0.2055, 0.7945, 0.2055, 0.7945, 0.2056, 0.7945, 0.2056, 0.7945, 0.2056, 0.7946, 0.2056, 0.7946, 0.2056, 0.7945, 0.2055, 0.7944, 0.2056, 0.7944, 0.2056, 0.7944, 0.2055, 0.7944, 0.2052, 0.796, 0.2055, 0.796, 0.2055, 0.7962, 0.2052, 0.7962, 0.2052, 0.7957, 0.2055, 0.7957, 0.2055, 0.7959, 0.2052, 0.7959, 0.2055, 0.7957, 0.2057, 0.7957, 0.2057, 0.7959, 0.2055, 0.7959, 0.2052, 0.7952, 0.2055, 0.7952, 0.2055, 0.7954, 0.2052, 0.7954, 0.2052, 0.7962, 0.2052, 0.7962, 0.2052, 0.7962, 0.2055, 0.7962, 0.2055, 0.7962, 0.2055, 0.7962, 0.2052, 0.7959, 0.2052, 0.7959, 0.2052, 0.7959, 0.2055, 0.796, 0.2055, 0.796, 0.2055, 0.7959, 0.205, 0.7957, 0.205, 0.7959, 0.205, 0.7959, 0.205, 0.7957, 0.2052, 0.7962, 0.2055, 0.7962, 0.2055, 0.7962, 0.2052, 0.7962, 0.2055, 0.7952, 0.2055, 0.7954, 0.2055, 0.7954, 0.2055, 0.7952, 0.2052, 0.7959, 0.2052, 0.7957, 0.2052, 0.7957, 0.2052, 0.7959, 0.2055, 0.7957, 0.2055, 0.7959, 0.2055, 0.7959, 0.2055, 0.7957, 0.2055, 0.796, 0.2052, 0.796, 0.2052, 0.7959, 0.2055, 0.7959, 0.2052, 0.7962, 0.2052, 0.796, 0.2052, 0.796, 0.2052, 0.7962, 0.2055, 0.796, 0.2055, 0.7962, 0.2055, 0.7962, 0.2055, 0.796, 0.205, 0.7957, 0.2052, 0.7957, 0.2052, 0.7959, 0.205, 0.7959, 0.2054, 0.796, 0.2055, 0.796, 0.2055, 0.7962, 0.2054, 0.7962, 0.2054, 0.7957, 0.2055, 0.7957, 0.2055, 0.7959, 0.2054, 0.7959, 0.2055, 0.7957, 0.2057, 0.7957, 0.2057, 0.7959, 0.2055, 0.7959, 0.2054, 0.7952, 0.2055, 0.7952, 0.2055, 0.7954, 0.2054, 0.7954, 0.2052, 0.7962, 0.2052, 0.7962, 0.2052, 0.7962, 0.2055, 0.7962, 0.2055, 0.7962, 0.2055, 0.7962, 0.2052, 0.7959, 0.2052, 0.7959, 0.2052, 0.7959, 0.2055, 0.796, 0.2055, 0.7959, 0.2055, 0.7959, 0.205, 0.7957, 0.205, 0.7959, 0.205, 0.7959, 0.205, 0.7957, 0.2054, 0.7962, 0.2055, 0.7962, 0.2055, 0.7962, 0.2054, 0.7962, 0.2055, 0.7952, 0.2055, 0.7954, 0.2055, 0.7954, 0.2055, 0.7952, 0.2052, 0.7959, 0.2052, 0.7957, 0.2052, 0.7957, 0.2052, 0.7959, 0.2055, 0.7957, 0.2055, 0.7959, 0.2055, 0.7959, 0.2055, 0.7957, 0.2054, 0.796, 0.2052, 0.796, 0.2052, 0.7959, 0.2054, 0.7959, 0.2052, 0.7962, 0.2052, 0.796, 0.2052, 0.796, 0.2052, 0.7962, 0.2055, 0.796, 0.2055, 0.7962, 0.2055, 0.7962, 0.2055, 0.796, 0.205, 0.7957, 0.2052, 0.7957, 0.2052, 0.7959, 0.205, 0.7959, 0.2055, 0.796, 0.2054, 0.796, 0.2054, 0.7959, 0.2055, 0.7959, 0.2052, 0.7962, 0.2054, 0.7962, 0.2054, 0.7962, 0.2052, 0.7962, 0.2052, 0.7952, 0.2054, 0.7952, 0.2054, 0.7954, 0.2052, 0.7954, 0.2052, 0.7957, 0.2054, 0.7957, 0.2054, 0.7959, 0.2052, 0.7959, 0.2052, 0.796, 0.2054, 0.796, 0.2054, 0.7962, 0.2052, 0.7962, 0.2054, 0.796, 0.2055, 0.796, 0.2055, 0.7962, 0.2054, 0.7962, 0.2054, 0.7957, 0.2055, 0.7957, 0.2055, 0.7959, 0.2054, 0.7959, 0.2055, 0.796, 0.2054, 0.796, 0.2054, 0.7959, 0.2055, 0.7959, 0.2055, 0.7957, 0.2057, 0.7957, 0.2057, 0.7959, 0.2055, 0.7959, 0.2054, 0.7952, 0.2055, 0.7952, 0.2055, 0.7954, 0.2054, 0.7954, 0.2052, 0.7962, 0.2052, 0.7962, 0.2052, 0.7962, 0.2055, 0.7962, 0.2055, 0.7962, 0.2055, 0.7962, 0.2052, 0.7959, 0.2052, 0.7959, 0.2052, 0.7959, 0.2055, 0.796, 0.2055, 0.796, 0.2055, 0.7959, 0.205, 0.7957, 0.205, 0.7959, 0.205, 0.7959, 0.205, 0.7957, 0.2054, 0.7962, 0.2055, 0.7962, 0.2055, 0.7962, 0.2054, 0.7962, 0.2055, 0.7952, 0.2055, 0.7954, 0.2055, 0.7954, 0.2055, 0.7952, 0.2052, 0.7959, 0.2052, 0.7957, 0.2052, 0.7957, 0.2052, 0.7959, 0.2055, 0.7957, 0.2055, 0.7959, 0.2055, 0.7959, 0.2055, 0.7957, 0.2054, 0.796, 0.2052, 0.796, 0.2052, 0.7959, 0.2054, 0.7959, 0.2052, 0.7962, 0.2052, 0.796, 0.2052, 0.796, 0.2052, 0.7962, 0.2055, 0.796, 0.2055, 0.7962, 0.2055, 0.7962, 0.2055, 0.796, 0.205, 0.7957, 0.2052, 0.7957, 0.2052, 0.7959, 0.205, 0.7959, 0.2052, 0.7962, 0.2054, 0.7962, 0.2054, 0.7962, 0.2052, 0.7962, 0.2052, 0.7952, 0.2054, 0.7952, 0.2054, 0.7954, 0.2052, 0.7954, 0.2052, 0.7957, 0.2054, 0.7957, 0.2054, 0.7959, 0.2052, 0.7959, 0.2052, 0.796, 0.2054, 0.796, 0.2054, 0.7962, 0.2052, 0.7962, 0.2054, 0.796, 0.2055, 0.796, 0.2055, 0.7962, 0.2054, 0.7962, 0.2054, 0.7957, 0.2055, 0.7957, 0.2055, 0.7959, 0.2054, 0.7959, 0.2055, 0.796, 0.2054, 0.796, 0.2054, 0.7959, 0.2055, 0.7959, 0.2055, 0.7957, 0.2057, 0.7957, 0.2057, 0.7959, 0.2055, 0.7959, 0.2054, 0.7952, 0.2055, 0.7952, 0.2055, 0.7954, 0.2054, 0.7954, 0.2055, 0.7962, 0.2055, 0.7962, 0.2055, 0.7962, 0.2052, 0.7959, 0.2052, 0.7959, 0.2052, 0.7959, 0.2055, 0.796, 0.2055, 0.796, 0.2055, 0.7959, 0.2054, 0.7962, 0.2055, 0.7962, 0.2055, 0.7962, 0.2054, 0.7962, 0.2055, 0.7952, 0.2055, 0.7954, 0.2055, 0.7954, 0.2055, 0.7952, 0.2052, 0.7959, 0.2052, 0.7957, 0.2052, 0.7957, 0.2052, 0.7959, 0.2055, 0.7957, 0.2055, 0.7959, 0.2055, 0.7959, 0.2055, 0.7957, 0.2054, 0.796, 0.2052, 0.796, 0.2052, 0.7959, 0.2054, 0.7959, 0.2052, 0.7962, 0.2052, 0.796, 0.2052, 0.796, 0.2052, 0.7962, 0.2055, 0.796, 0.2055, 0.7962, 0.2055, 0.7962, 0.2055, 0.796, 0.205, 0.7957, 0.2052, 0.7957, 0.2052, 0.7959, 0.205, 0.7959, 0.2052, 0.7962, 0.2054, 0.7962, 0.2054, 0.7962, 0.2052, 0.7962, 0.2052, 0.7952, 0.2054, 0.7952, 0.2054, 0.7954, 0.2052, 0.7954, 0.2052, 0.7957, 0.2054, 0.7957, 0.2054, 0.7959, 0.2052, 0.7959, 0.2052, 0.796, 0.2054, 0.796, 0.2054, 0.7962, 0.2052, 0.7962, 0.2052, 0.7961, 0.2055, 0.7961, 0.2055, 0.7962, 0.2052, 0.7962, 0.2052, 0.7957, 0.2055, 0.7957, 0.2055, 0.7959, 0.2052, 0.7959, 0.2056, 0.7957, 0.2057, 0.7957, 0.2057, 0.7959, 0.2056, 0.7959, 0.2052, 0.7952, 0.2055, 0.7952, 0.2055, 0.7954, 0.2052, 0.7954, 0.2052, 0.7962, 0.2052, 0.7962, 0.2052, 0.7962, 0.2055, 0.7962, 0.2055, 0.7962, 0.2055, 0.7962, 0.2052, 0.7959, 0.2052, 0.7959, 0.2052, 0.7959, 0.2055, 0.796, 0.2055, 0.796, 0.2055, 0.7959, 0.205, 0.7957, 0.205, 0.7959, 0.205, 0.7959, 0.205, 0.7957, 0.2052, 0.7962, 0.2055, 0.7962, 0.2055, 0.7962, 0.2052, 0.7962, 0.2055, 0.7952, 0.2055, 0.7954, 0.2055, 0.7954, 0.2055, 0.7952, 0.2052, 0.7959, 0.2052, 0.7957, 0.2052, 0.7957, 0.2052, 0.7959, 0.2055, 0.7957, 0.2055, 0.7959, 0.2055, 0.7959, 0.2055, 0.7957, 0.2055, 0.796, 0.2052, 0.796, 0.2052, 0.7959, 0.2055, 0.7959, 0.2052, 0.7961, 0.2052, 0.796, 0.2052, 0.796, 0.2052, 0.7961, 0.2055, 0.7961, 0.2055, 0.7962, 0.2055, 0.7962, 0.2055, 0.7961, 0.2051, 0.7957, 0.2052, 0.7957, 0.2052, 0.7959, 0.2051, 0.7959, 0.205, 0.7957, 0.2051, 0.7957, 0.2051, 0.7959, 0.205, 0.7959, 0.2055, 0.796, 0.2055, 0.7961, 0.2055, 0.7961, 0.2055, 0.796, 0.2052, 0.7962, 0.2052, 0.7961, 0.2052, 0.7961, 0.2052, 0.7962, 0.2055, 0.7957, 0.2056, 0.7957, 0.2056, 0.7959, 0.2055, 0.7959, 0.2052, 0.796, 0.2055, 0.796, 0.2055, 0.7961, 0.2052, 0.7961, 0.2052, 0.796, 0.2055, 0.796, 0.2055, 0.7962, 0.2052, 0.7962, 0.2052, 0.7957, 0.2055, 0.7957, 0.2055, 0.7959, 0.2052, 0.7959, 0.2055, 0.7957, 0.2057, 0.7957, 0.2057, 0.7959, 0.2055, 0.7959, 0.2052, 0.7952, 0.2055, 0.7952, 0.2055, 0.7954, 0.2052, 0.7954, 0.2052, 0.7962, 0.2052, 0.7962, 0.2052, 0.7962, 0.2055, 0.7962, 0.2055, 0.7962, 0.2055, 0.7962, 0.2052, 0.7959, 0.2052, 0.7959, 0.2052, 0.7959, 0.2055, 0.796, 0.2055, 0.796, 0.2055, 0.7959, 0.205, 0.7957, 0.205, 0.7959, 0.205, 0.7959, 0.205, 0.7957, 0.2052, 0.7962, 0.2055, 0.7962, 0.2055, 0.7962, 0.2052, 0.7962, 0.2055, 0.7952, 0.2055, 0.7954, 0.2055, 0.7954, 0.2055, 0.7952, 0.2052, 0.7959, 0.2052, 0.7957, 0.2052, 0.7957, 0.2052, 0.7959, 0.2055, 0.7957, 0.2055, 0.7959, 0.2055, 0.7959, 0.2055, 0.7957, 0.2055, 0.796, 0.2052, 0.796, 0.2052, 0.7959, 0.2055, 0.7959, 0.2052, 0.7962, 0.2052, 0.796, 0.2052, 0.796, 0.2052, 0.7962, 0.2055, 0.796, 0.2055, 0.7962, 0.2055, 0.7962, 0.2055, 0.796, 0.205, 0.7957, 0.2052, 0.7957, 0.2052, 0.7959, 0.205, 0.7959, 0.2054, 0.796, 0.2055, 0.796, 0.2055, 0.7962, 0.2054, 0.7962, 0.2054, 0.7957, 0.2055, 0.7957, 0.2055, 0.7959, 0.2054, 0.7959, 0.2055, 0.7957, 0.2057, 0.7957, 0.2057, 0.7959, 0.2055, 0.7959, 0.2054, 0.7952, 0.2055, 0.7952, 0.2055, 0.7954, 0.2054, 0.7954, 0.2052, 0.7962, 0.2052, 0.7962, 0.2052, 0.7962, 0.2055, 0.7962, 0.2055, 0.7962, 0.2055, 0.7962, 0.2052, 0.7959, 0.2052, 0.7959, 0.2052, 0.7959, 0.2055, 0.796, 0.2055, 0.7959, 0.2055, 0.7959, 0.205, 0.7957, 0.205, 0.7959, 0.205, 0.7959, 0.205, 0.7957, 0.2054, 0.7962, 0.2055, 0.7962, 0.2055, 0.7962, 0.2054, 0.7962, 0.2055, 0.7952, 0.2055, 0.7954, 0.2055, 0.7954, 0.2055, 0.7952, 0.2052, 0.7959, 0.2052, 0.7957, 0.2052, 0.7957, 0.2052, 0.7959, 0.2055, 0.7957, 0.2055, 0.7959, 0.2055, 0.7959, 0.2055, 0.7957, 0.2054, 0.796, 0.2052, 0.796, 0.2052, 0.7959, 0.2054, 0.7959, 0.2052, 0.7962, 0.2052, 0.796, 0.2052, 0.796, 0.2052, 0.7962, 0.2055, 0.796, 0.2055, 0.7962, 0.2055, 0.7962, 0.2055, 0.796, 0.205, 0.7957, 0.2052, 0.7957, 0.2052, 0.7959, 0.205, 0.7959, 0.2055, 0.796, 0.2054, 0.796, 0.2054, 0.7959, 0.2055, 0.7959, 0.2052, 0.7962, 0.2054, 0.7962, 0.2054, 0.7962, 0.2052, 0.7962, 0.2052, 0.7952, 0.2054, 0.7952, 0.2054, 0.7954, 0.2052, 0.7954, 0.2052, 0.7957, 0.2054, 0.7957, 0.2054, 0.7959, 0.2052, 0.7959, 0.2052, 0.796, 0.2054, 0.796, 0.2054, 0.7962, 0.2052, 0.7962, 0.2054, 0.796, 0.2055, 0.796, 0.2055, 0.7962, 0.2054, 0.7962, 0.2054, 0.7957, 0.2055, 0.7957, 0.2055, 0.7959, 0.2054, 0.7959, 0.2055, 0.796, 0.2054, 0.796, 0.2054, 0.7959, 0.2055, 0.7959, 0.2055, 0.7957, 0.2057, 0.7957, 0.2057, 0.7959, 0.2055, 0.7959, 0.2054, 0.7952, 0.2055, 0.7952, 0.2055, 0.7954, 0.2054, 0.7954, 0.2052, 0.7962, 0.2052, 0.7962, 0.2052, 0.7962, 0.2055, 0.7962, 0.2055, 0.7962, 0.2055, 0.7962, 0.2052, 0.7959, 0.2052, 0.7959, 0.2052, 0.7959, 0.2055, 0.796, 0.2055, 0.796, 0.2055, 0.7959, 0.205, 0.7957, 0.205, 0.7959, 0.205, 0.7959, 0.205, 0.7957, 0.2054, 0.7962, 0.2055, 0.7962, 0.2055, 0.7962, 0.2054, 0.7962, 0.2055, 0.7952, 0.2055, 0.7954, 0.2055, 0.7954, 0.2055, 0.7952, 0.2052, 0.7959, 0.2052, 0.7957, 0.2052, 0.7957, 0.2052, 0.7959, 0.2055, 0.7957, 0.2055, 0.7959, 0.2055, 0.7959, 0.2055, 0.7957, 0.2054, 0.796, 0.2052, 0.796, 0.2052, 0.7959, 0.2054, 0.7959, 0.2052, 0.7962, 0.2052, 0.796, 0.2052, 0.796, 0.2052, 0.7962, 0.2055, 0.796, 0.2055, 0.7962, 0.2055, 0.7962, 0.2055, 0.796, 0.205, 0.7957, 0.2052, 0.7957, 0.2052, 0.7959, 0.205, 0.7959, 0.2052, 0.7962, 0.2054, 0.7962, 0.2054, 0.7962, 0.2052, 0.7962, 0.2052, 0.7952, 0.2054, 0.7952, 0.2054, 0.7954, 0.2052, 0.7954, 0.2052, 0.7957, 0.2054, 0.7957, 0.2054, 0.7959, 0.2052, 0.7959, 0.2052, 0.796, 0.2054, 0.796, 0.2054, 0.7962, 0.2052, 0.7962, 0.2054, 0.796, 0.2055, 0.796, 0.2055, 0.7962, 0.2054, 0.7962, 0.2054, 0.7957, 0.2055, 0.7957, 0.2055, 0.7959, 0.2054, 0.7959, 0.2055, 0.796, 0.2054, 0.796, 0.2054, 0.7959, 0.2055, 0.7959, 0.2055, 0.7957, 0.2057, 0.7957, 0.2057, 0.7959, 0.2055, 0.7959, 0.2054, 0.7952, 0.2055, 0.7952, 0.2055, 0.7954, 0.2054, 0.7954, 0.2052, 0.7962, 0.2052, 0.7962, 0.2052, 0.7962, 0.2055, 0.7962, 0.2055, 0.7962, 0.2055, 0.7962, 0.2052, 0.7959, 0.2052, 0.7959, 0.2052, 0.7959, 0.2055, 0.796, 0.2055, 0.796, 0.2055, 0.7959, 0.205, 0.7957, 0.205, 0.7959, 0.205, 0.7959, 0.205, 0.7957, 0.2054, 0.7962, 0.2055, 0.7962, 0.2055, 0.7962, 0.2054, 0.7962, 0.2055, 0.7952, 0.2055, 0.7954, 0.2055, 0.7954, 0.2055, 0.7952, 0.2052, 0.7959, 0.2052, 0.7957, 0.2052, 0.7957, 0.2052, 0.7959, 0.2055, 0.7957, 0.2055, 0.7959, 0.2055, 0.7959, 0.2055, 0.7957, 0.2054, 0.796, 0.2052, 0.796, 0.2052, 0.7959, 0.2054, 0.7959, 0.2052, 0.7962, 0.2052, 0.796, 0.2052, 0.796, 0.2052, 0.7962, 0.2055, 0.796, 0.2055, 0.7962, 0.2055, 0.7962, 0.2055, 0.796, 0.205, 0.7957, 0.2052, 0.7957, 0.2052, 0.7959, 0.205, 0.7959, 0.2052, 0.7962, 0.2054, 0.7962, 0.2054, 0.7962, 0.2052, 0.7962, 0.2052, 0.7952, 0.2054, 0.7952, 0.2054, 0.7954, 0.2052, 0.7954, 0.2052, 0.7957, 0.2054, 0.7957, 0.2054, 0.7959, 0.2052, 0.7959, 0.2052, 0.796, 0.2054, 0.796, 0.2054, 0.7962, 0.2052, 0.7962, 0.2052, 0.7962, 0.2052, 0.7962, 0.2052, 0.7962, 0.205, 0.7957, 0.2052, 0.7962, 0.2052, 0.7952, 0.2052, 0.7954, 0.6683, 0.9165, 0.6684, 0.9165, 0.6684, 0.9165, 0.6683, 0.9165, 0.6683, 0.9165, 0.6683, 0.9165, 0.6683, 0.9165, 0.6684, 0.9164, 0.6684, 0.9164, 0.6684, 0.9165, 0.6684, 0.9165, 0.6684, 0.9165, 0.6684, 0.9165, 0.6683, 0.9164, 0.6684, 0.9164, 0.6684, 0.9164, 0.6683, 0.9164, 0.6683, 0.9165, 0.6683, 0.9164, 0.6683, 0.9164, 0.6683, 0.9165, 0.6683, 0.9165, 0.6683, 0.9165, 0.6683, 0.9165, 0.6683, 0.9165, 0.6683, 0.9165, 0.6683, 0.9164, 0.6683, 0.9165, 0.6683, 0.9165, 0.6683, 0.9165, 0.6683, 0.9165, 0.6683, 0.9164, 0.6684, 0.9164, 0.6684, 0.9165, 0.6683, 0.9165, 0.6683, 0.9165, 0.6683, 0.9164, 0.6683, 0.9165, 0.6683, 0.9164, 0.6684, 0.9164, 0.6684, 0.9164, 0.6683, 0.9164, 0.6684, 0.9165, 0.6683, 0.9165, 0.6683, 0.9165, 0.6684, 0.9165, 0.6683, 0.9164, 0.6683, 0.9164, 0.6683, 0.9165, 0.6683, 0.9165, 0.6683, 0.9165, 0.6683, 0.9165, 0.6684, 0.9165, 0.6684, 0.9165, 0.6683, 0.9165, 0.6683, 0.9165, 0.6683, 0.9165, 0.6683, 0.9165, 0.6684, 0.9164, 0.6684, 0.9164, 0.6684, 0.9165, 0.6684, 0.9165, 0.6684, 0.9165, 0.6684, 0.9165, 0.6683, 0.9164, 0.6684, 0.9164, 0.6684, 0.9164, 0.6683, 0.9164, 0.6683, 0.9165, 0.6683, 0.9164, 0.6683, 0.9164, 0.6683, 0.9165, 0.6683, 0.9165, 0.6683, 0.9165, 0.6683, 0.9165, 0.6683, 0.9165, 0.6683, 0.9165, 0.6683, 0.9164, 0.6683, 0.9165, 0.6683, 0.9165, 0.6683, 0.9165, 0.6683, 0.9165, 0.6683, 0.9164, 0.6684, 0.9164, 0.6684, 0.9165, 0.6683, 0.9165, 0.6683, 0.9165, 0.6683, 0.9164, 0.6683, 0.9165, 0.6683, 0.9164, 0.6684, 0.9164, 0.6684, 0.9164, 0.6683, 0.9164, 0.6684, 0.9165, 0.6683, 0.9165, 0.6683, 0.9165, 0.6684, 0.9165, 0.6683, 0.9164, 0.6683, 0.9164, 0.6683, 0.9165, 0.6683, 0.9165, 0.6683, 0.9165, 0.6713, 0.9162, 0.6713, 0.9162, 0.6713, 0.9163, 0.6713, 0.9163, 0.6713, 0.9162, 0.6713, 0.9162, 0.6713, 0.9162, 0.6713, 0.9162, 0.6714, 0.9162, 0.6714, 0.9162, 0.6714, 0.9162, 0.6713, 0.9162, 0.6713, 0.9162, 0.6713, 0.9161, 0.6713, 0.9161, 0.6713, 0.9161, 0.6713, 0.9161, 0.6713, 0.9162, 0.6713, 0.9162, 0.6713, 0.9162, 0.6713, 0.9162, 0.6713, 0.9162, 0.6713, 0.9162, 0.6713, 0.9162, 0.6713, 0.9162, 0.6713, 0.9162, 0.6713, 0.9162, 0.6713, 0.9162, 0.6713, 0.9162, 0.6713, 0.9162, 0.6713, 0.9162, 0.6713, 0.9162, 0.6713, 0.9162, 0.6713, 0.9162, 0.6713, 0.9162, 0.6712, 0.9162, 0.6713, 0.9162, 0.6713, 0.9162, 0.6713, 0.9161, 0.6713, 0.9161, 0.6713, 0.9161, 0.6713, 0.9161, 0.6713, 0.9162, 0.6713, 0.9162, 0.6713, 0.9162, 0.6713, 0.9162, 0.6712, 0.9162, 0.6713, 0.9162, 0.6712, 0.9162, 0.6712, 0.9162, 0.6712, 0.9162, 0.6713, 0.9162, 0.6713, 0.9162, 0.6713, 0.9163, 0.6713, 0.9163, 0.6713, 0.9162, 0.6713, 0.9162, 0.6713, 0.9162, 0.6713, 0.9162, 0.6714, 0.9162, 0.6714, 0.9162, 0.6714, 0.9162, 0.6713, 0.9162, 0.6713, 0.9162, 0.6713, 0.9161, 0.6713, 0.9161, 0.6713, 0.9161, 0.6713, 0.9161, 0.6713, 0.9162, 0.6713, 0.9162, 0.6713, 0.9162, 0.6713, 0.9162, 0.6713, 0.9162, 0.6713, 0.9162, 0.6713, 0.9162, 0.6713, 0.9162, 0.6713, 0.9162, 0.6713, 0.9162, 0.6713, 0.9162, 0.6713, 0.9162, 0.6713, 0.9162, 0.6713, 0.9162, 0.6713, 0.9162, 0.6713, 0.9162, 0.6713, 0.9162, 0.6713, 0.9162, 0.6712, 0.9162, 0.6713, 0.9162, 0.6713, 0.9162, 0.6713, 0.9161, 0.6713, 0.9161, 0.6713, 0.9161, 0.6713, 0.9161, 0.6713, 0.9162, 0.6713, 0.9162, 0.6713, 0.9162, 0.6713, 0.9162, 0.6712, 0.9162, 0.6713, 0.9162, 0.6712, 0.9162, 0.6712, 0.9162, 0.6712, 0.9162, 0.6683, 0.9165, 0.6684, 0.9165, 0.6684, 0.9165, 0.6683, 0.9165, 0.6683, 0.9165, 0.6683, 0.9165, 0.6683, 0.9165, 0.6684, 0.9164, 0.6684, 0.9164, 0.6684, 0.9165, 0.6684, 0.9165, 0.6684, 0.9165, 0.6684, 0.9165, 0.6683, 0.9164, 0.6684, 0.9164, 0.6684, 0.9164, 0.6683, 0.9164, 0.6683, 0.9165, 0.6683, 0.9164, 0.6683, 0.9164, 0.6683, 0.9165, 0.6683, 0.9165, 0.6683, 0.9165, 0.6683, 0.9165, 0.6683, 0.9165, 0.6683, 0.9165, 0.6683, 0.9164, 0.6683, 0.9165, 0.6683, 0.9165, 0.6683, 0.9165, 0.6683, 0.9165, 0.6683, 0.9164, 0.6684, 0.9164, 0.6684, 0.9165, 0.6683, 0.9165, 0.6683, 0.9165, 0.6683, 0.9164, 0.6683, 0.9165, 0.6683, 0.9164, 0.6684, 0.9164, 0.6684, 0.9164, 0.6683, 0.9164, 0.6684, 0.9165, 0.6683, 0.9165, 0.6683, 0.9165, 0.6684, 0.9165, 0.6683, 0.9164, 0.6683, 0.9164, 0.6683, 0.9165, 0.6683, 0.9165, 0.6683, 0.9165, 0.5761, 0.8986, 0.5761, 0.8986, 0.5762, 0.8986, 0.5762, 0.8986, 0.5762, 0.8986, 0.5762, 0.8987, 0.5761, 0.8987, 0.5761, 0.8986, 0.5763, 0.8984, 0.5763, 0.8984, 0.5763, 0.8986, 0.5763, 0.8986, 0.5761, 0.8982, 0.5762, 0.8982, 0.5762, 0.8983, 0.5761, 0.8983, 0.5761, 0.8984, 0.5762, 0.8984, 0.5762, 0.8986, 0.5761, 0.8986, 0.5761, 0.8983, 0.5761, 0.8982, 0.5761, 0.8982, 0.5761, 0.8983, 0.5762, 0.8982, 0.5762, 0.8983, 0.5762, 0.8983, 0.5762, 0.8982, 0.5761, 0.8986, 0.5761, 0.8984, 0.5761, 0.8984, 0.5761, 0.8986, 0.5763, 0.8984, 0.5763, 0.8986, 0.5762, 0.8986, 0.5762, 0.8984, 0.576, 0.8984, 0.5761, 0.8984, 0.5761, 0.8986, 0.576, 0.8986, 0.5762, 0.8984, 0.5763, 0.8984, 0.5763, 0.8986, 0.5762, 0.8986, 0.5762, 0.8986, 0.5763, 0.8986, 0.5763, 0.8987, 0.5762, 0.8987, 0.5762, 0.8982, 0.5763, 0.8982, 0.5763, 0.8983, 0.5762, 0.8983, 0.5762, 0.8983, 0.5763, 0.8983, 0.5763, 0.8984, 0.5762, 0.8984, 0.5763, 0.8984, 0.5763, 0.8984, 0.5763, 0.8986, 0.5763, 0.8986, 0.5763, 0.8986, 0.5763, 0.8986, 0.5763, 0.8987, 0.5763, 0.8987, 0.5763, 0.8982, 0.5763, 0.8982, 0.5763, 0.8983, 0.5763, 0.8983, 0.5763, 0.8983, 0.5763, 0.8983, 0.5763, 0.8984, 0.5763, 0.8984, 0.5763, 0.8984, 0.5764, 0.8984, 0.5764, 0.8986, 0.5763, 0.8986, 0.5763, 0.8986, 0.5764, 0.8986, 0.5764, 0.8987, 0.5763, 0.8987, 0.5763, 0.8982, 0.5764, 0.8982, 0.5764, 0.8983, 0.5763, 0.8983, 0.5763, 0.8983, 0.5764, 0.8983, 0.5764, 0.8984, 0.5763, 0.8984, 0.5759, 0.8984, 0.576, 0.8984, 0.576, 0.8986, 0.5759, 0.8986, 0.5759, 0.8986, 0.576, 0.8986, 0.576, 0.8987, 0.5759, 0.8987, 0.5759, 0.8982, 0.576, 0.8982, 0.576, 0.8983, 0.5759, 0.8983, 0.5759, 0.8983, 0.576, 0.8983, 0.576, 0.8984, 0.5759, 0.8984, 0.576, 0.8984, 0.5761, 0.8984, 0.5761, 0.8986, 0.576, 0.8986, 0.576, 0.8986, 0.5761, 0.8986, 0.5761, 0.8987, 0.576, 0.8987, 0.576, 0.8982, 0.5761, 0.8982, 0.5761, 0.8983, 0.576, 0.8983, 0.576, 0.8983, 0.5761, 0.8983, 0.5761, 0.8984, 0.576, 0.8984, 0.5761, 0.8984, 0.5762, 0.8984, 0.5762, 0.8986, 0.5761, 0.8986, 0.5761, 0.8986, 0.5762, 0.8986, 0.5762, 0.8987, 0.5761, 0.8987, 0.5761, 0.8982, 0.5762, 0.8982, 0.5762, 0.8983, 0.5761, 0.8983, 0.5761, 0.8983, 0.5762, 0.8983, 0.5762, 0.8984, 0.5761, 0.8984])
me_cube_009.materials.append(mat_material_015)
me_cube_009.use_remesh_fix_poles = True
me_cube_009.use_remesh_preserve_attributes = False
me_cube_009.use_mirror_vertex_groups = False
me_cube_009.update()

# ---- objects
ob_wall_archway_door = bpy.data.objects.new('Wall_Archway_Door', me_cube_009)

# ---- transforms, parenting, visibility, modifiers, constraints
ob_wall_archway_door.location = (0.0, 0.0, 0.0)
ob_wall_archway_door.lineart.crease_threshold = 0.0

# ---- collection membership
col_collection.objects.link(ob_wall_archway_door)

# ---- scene / render settings (as saved in the file)
scene.frame_start = 1; scene.frame_end = 250; scene.frame_set(1)
scene.render.engine = 'BLENDER_EEVEE_NEXT'
scene.cycles.use_denoising = False
scene.cycles.samples = 128
scene.cycles.sampling_pattern = 'TABULATED_SOBOL'
scene.cycles.use_adaptive_sampling = False
scene.cycles.use_light_tree = False
scene.view_settings.view_transform = 'Filmic'
bpy.context.view_layer.update()

# ---- added for rendering (the .blend has no active camera and no usable light): camera, sun
cam_auto = bpy.data.cameras.new('AutoCamera')
cam_auto.lens = 50.0
cam_auto.sensor_width = 36.0
cam_auto.clip_end = 1000.0
ob_auto_camera = bpy.data.objects.new('AutoCamera', cam_auto)
scene.collection.objects.link(ob_auto_camera)
ob_auto_camera.location = (2.62403, -3.15155, 3.0991)
ob_auto_camera.rotation_euler = (1.09748, -7.21219e-08, 0.694738)
scene.camera = ob_auto_camera
light_auto_sun = bpy.data.lights.new('AutoSun', 'SUN')
light_auto_sun.energy = 3.0
light_auto_sun.angle = 0.0523599
ob_auto_sun = bpy.data.objects.new('AutoSun', light_auto_sun)
scene.collection.objects.link(ob_auto_sun)
ob_auto_sun.rotation_euler = (0.872665, 0.174533, 0.523599)
bpy.context.view_layer.update()
